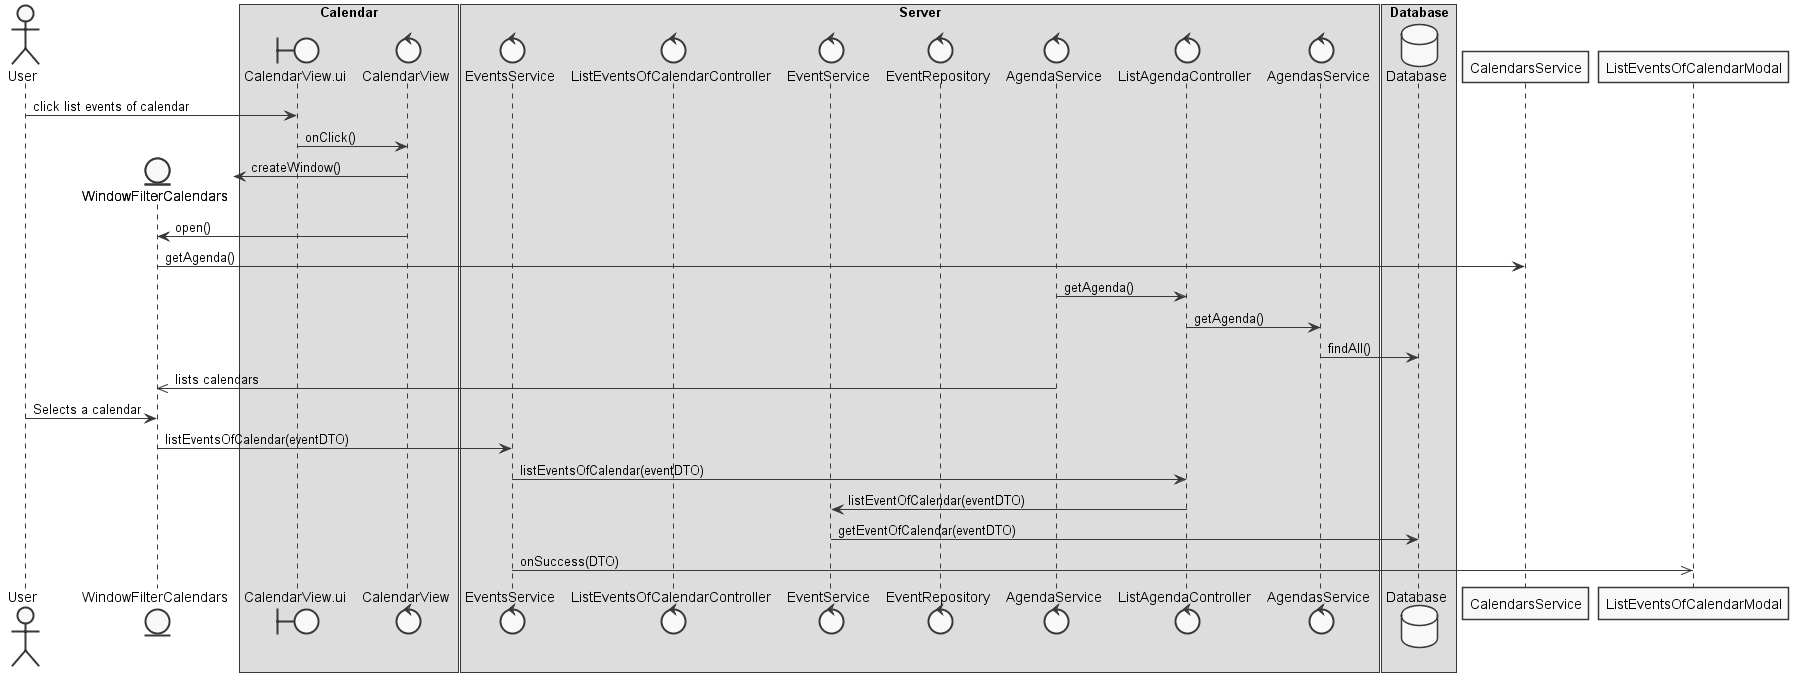

The diagram above was rendered by PlantUML. Its source (embedded in the PNG):
@startuml  design4
skinparam handwritten false
skinparam monochrome true
skinparam packageStyle rect
skinparam defaultFontName FG Virgil
skinparam shadowing false

actor User
boundary CalendarView.ui
control CalendarView
entity WindowFilterCalendars
control EventsService
control EventRepository
control ListEventsOfCalendarController
control ListAgendaController
control EventService
control AgendaService
control AgendasService
database Database 

box "Calendar"
participant CalendarView.ui
participant CalendarView 
end box
 
box "Server"
participant EventsService
participant ListEventsOfCalendarController
participant EventService
participant EventRepository
participant AgendaService
participant ListAgendaController
participant AgendasService
end box

box "Database"
participant Database
end box

User -> CalendarView.ui : click list events of calendar
CalendarView.ui -> CalendarView : onClick()
create WindowFilterCalendars
CalendarView -> WindowFilterCalendars : createWindow()
CalendarView -> WindowFilterCalendars : open()
WindowFilterCalendars -> CalendarsService : getAgenda()
AgendaService -> ListAgendaController : getAgenda()
ListAgendaController -> AgendasService : getAgenda()
AgendasService -> Database : findAll()
AgendaService ->> WindowFilterCalendars : lists calendars
User -> WindowFilterCalendars : Selects a calendar
WindowFilterCalendars -> EventsService : listEventsOfCalendar(eventDTO)
EventsService -> ListAgendaController : listEventsOfCalendar(eventDTO)
ListAgendaController -> EventService : listEventOfCalendar(eventDTO)
EventService -> Database : getEventOfCalendar(eventDTO)
EventsService ->> ListEventsOfCalendarModal : onSuccess(DTO) 

@enduml